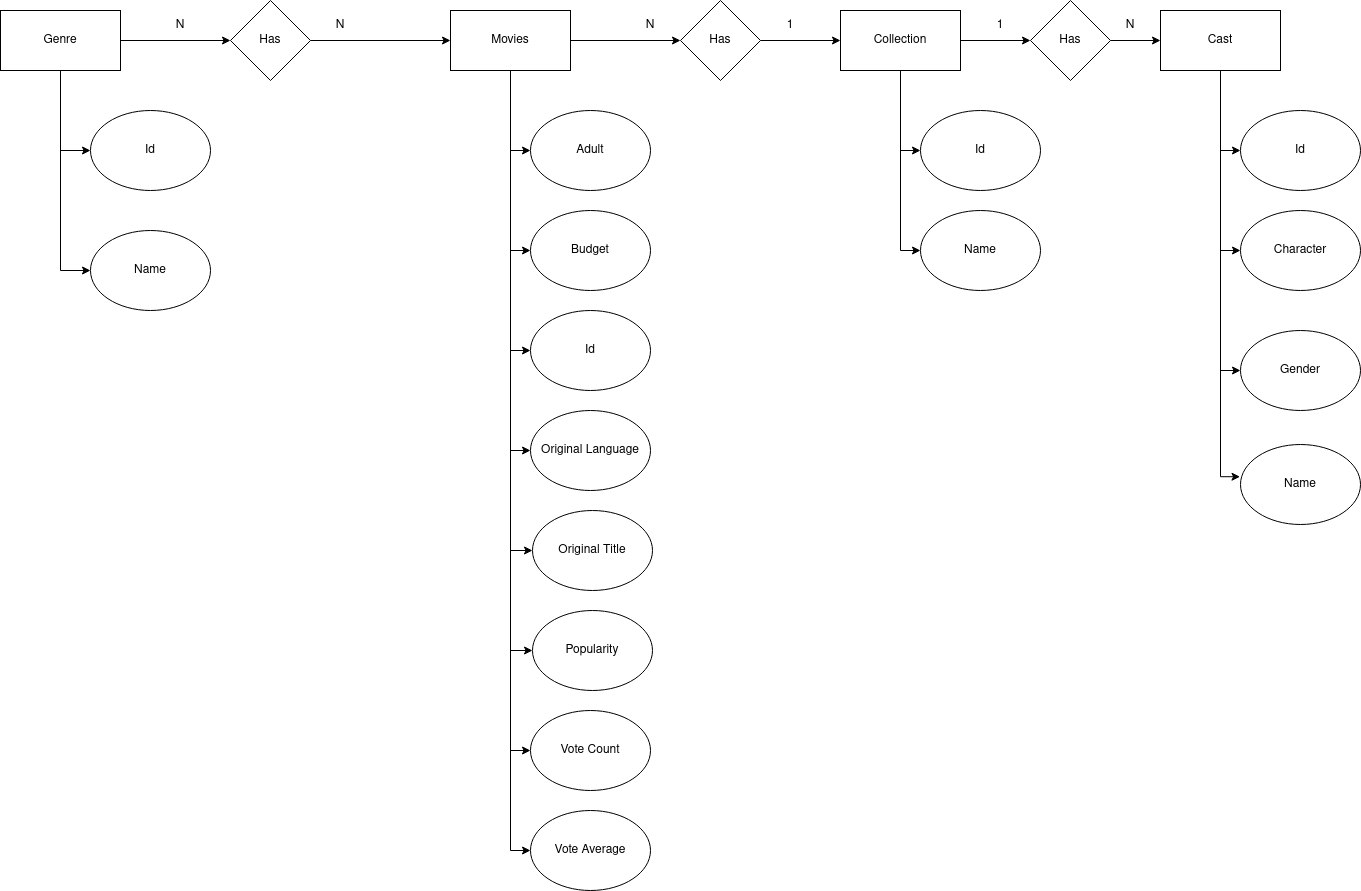

The diagram above was exported from draw.io. Its source (the exported page's mxGraphModel, read from the mxfile embedded in the PNG):
<mxGraphModel dx="2249" dy="792" grid="1" gridSize="10" guides="1" tooltips="1" connect="1" arrows="1" fold="1" page="1" pageScale="1" pageWidth="827" pageHeight="1169" math="0" shadow="0">
  <root>
    <mxCell id="WIyWlLk6GJQsqaUBKTNV-0" />
    <mxCell id="WIyWlLk6GJQsqaUBKTNV-1" parent="WIyWlLk6GJQsqaUBKTNV-0" />
    <mxCell id="bs2OrRtzzdpRU1AY5FuD-9" style="edgeStyle=orthogonalEdgeStyle;rounded=0;orthogonalLoop=1;jettySize=auto;html=1;entryX=0;entryY=0.5;entryDx=0;entryDy=0;" parent="WIyWlLk6GJQsqaUBKTNV-1" source="bs2OrRtzzdpRU1AY5FuD-0" target="bs2OrRtzzdpRU1AY5FuD-8" edge="1">
      <mxGeometry relative="1" as="geometry">
        <mxPoint x="250" y="750" as="targetPoint" />
      </mxGeometry>
    </mxCell>
    <mxCell id="bs2OrRtzzdpRU1AY5FuD-12" style="edgeStyle=orthogonalEdgeStyle;rounded=0;orthogonalLoop=1;jettySize=auto;html=1;" parent="WIyWlLk6GJQsqaUBKTNV-1" source="bs2OrRtzzdpRU1AY5FuD-0" target="bs2OrRtzzdpRU1AY5FuD-7" edge="1">
      <mxGeometry relative="1" as="geometry">
        <Array as="points">
          <mxPoint x="250" y="650" />
        </Array>
      </mxGeometry>
    </mxCell>
    <mxCell id="bs2OrRtzzdpRU1AY5FuD-13" style="edgeStyle=orthogonalEdgeStyle;rounded=0;orthogonalLoop=1;jettySize=auto;html=1;entryX=0;entryY=0.5;entryDx=0;entryDy=0;" parent="WIyWlLk6GJQsqaUBKTNV-1" source="bs2OrRtzzdpRU1AY5FuD-0" target="bs2OrRtzzdpRU1AY5FuD-6" edge="1">
      <mxGeometry relative="1" as="geometry" />
    </mxCell>
    <mxCell id="bs2OrRtzzdpRU1AY5FuD-14" style="edgeStyle=orthogonalEdgeStyle;rounded=0;orthogonalLoop=1;jettySize=auto;html=1;entryX=0;entryY=0.5;entryDx=0;entryDy=0;" parent="WIyWlLk6GJQsqaUBKTNV-1" source="bs2OrRtzzdpRU1AY5FuD-0" target="bs2OrRtzzdpRU1AY5FuD-5" edge="1">
      <mxGeometry relative="1" as="geometry" />
    </mxCell>
    <mxCell id="bs2OrRtzzdpRU1AY5FuD-15" style="edgeStyle=orthogonalEdgeStyle;rounded=0;orthogonalLoop=1;jettySize=auto;html=1;entryX=0;entryY=0.5;entryDx=0;entryDy=0;" parent="WIyWlLk6GJQsqaUBKTNV-1" source="bs2OrRtzzdpRU1AY5FuD-0" target="bs2OrRtzzdpRU1AY5FuD-3" edge="1">
      <mxGeometry relative="1" as="geometry" />
    </mxCell>
    <mxCell id="bs2OrRtzzdpRU1AY5FuD-16" style="edgeStyle=orthogonalEdgeStyle;rounded=0;orthogonalLoop=1;jettySize=auto;html=1;entryX=0;entryY=0.5;entryDx=0;entryDy=0;" parent="WIyWlLk6GJQsqaUBKTNV-1" source="bs2OrRtzzdpRU1AY5FuD-0" target="bs2OrRtzzdpRU1AY5FuD-1" edge="1">
      <mxGeometry relative="1" as="geometry" />
    </mxCell>
    <mxCell id="bs2OrRtzzdpRU1AY5FuD-23" style="edgeStyle=orthogonalEdgeStyle;rounded=0;orthogonalLoop=1;jettySize=auto;html=1;entryX=0;entryY=0.5;entryDx=0;entryDy=0;" parent="WIyWlLk6GJQsqaUBKTNV-1" source="bs2OrRtzzdpRU1AY5FuD-0" target="bs2OrRtzzdpRU1AY5FuD-22" edge="1">
      <mxGeometry relative="1" as="geometry" />
    </mxCell>
    <mxCell id="vYC9KlOVpr-6aBfUYePQ-1" style="edgeStyle=orthogonalEdgeStyle;rounded=0;orthogonalLoop=1;jettySize=auto;html=1;entryX=0;entryY=0.5;entryDx=0;entryDy=0;" edge="1" parent="WIyWlLk6GJQsqaUBKTNV-1" source="bs2OrRtzzdpRU1AY5FuD-0" target="vYC9KlOVpr-6aBfUYePQ-0">
      <mxGeometry relative="1" as="geometry" />
    </mxCell>
    <mxCell id="vYC9KlOVpr-6aBfUYePQ-3" style="edgeStyle=orthogonalEdgeStyle;rounded=0;orthogonalLoop=1;jettySize=auto;html=1;" edge="1" parent="WIyWlLk6GJQsqaUBKTNV-1" source="bs2OrRtzzdpRU1AY5FuD-0" target="vYC9KlOVpr-6aBfUYePQ-2">
      <mxGeometry relative="1" as="geometry">
        <Array as="points">
          <mxPoint x="250" y="950" />
        </Array>
      </mxGeometry>
    </mxCell>
    <mxCell id="bs2OrRtzzdpRU1AY5FuD-0" value="Movies" style="rounded=0;whiteSpace=wrap;html=1;" parent="WIyWlLk6GJQsqaUBKTNV-1" vertex="1">
      <mxGeometry x="190" y="110" width="120" height="60" as="geometry" />
    </mxCell>
    <mxCell id="bs2OrRtzzdpRU1AY5FuD-1" value="Adult" style="ellipse;whiteSpace=wrap;html=1;" parent="WIyWlLk6GJQsqaUBKTNV-1" vertex="1">
      <mxGeometry x="270" y="210" width="120" height="80" as="geometry" />
    </mxCell>
    <mxCell id="bs2OrRtzzdpRU1AY5FuD-3" value="Budget" style="ellipse;whiteSpace=wrap;html=1;" parent="WIyWlLk6GJQsqaUBKTNV-1" vertex="1">
      <mxGeometry x="270" y="310" width="120" height="80" as="geometry" />
    </mxCell>
    <mxCell id="bs2OrRtzzdpRU1AY5FuD-5" value="&lt;div&gt;Id&lt;/div&gt;" style="ellipse;whiteSpace=wrap;html=1;" parent="WIyWlLk6GJQsqaUBKTNV-1" vertex="1">
      <mxGeometry x="270" y="410" width="120" height="80" as="geometry" />
    </mxCell>
    <mxCell id="bs2OrRtzzdpRU1AY5FuD-6" value="Original Language" style="ellipse;whiteSpace=wrap;html=1;" parent="WIyWlLk6GJQsqaUBKTNV-1" vertex="1">
      <mxGeometry x="270" y="510" width="120" height="80" as="geometry" />
    </mxCell>
    <mxCell id="bs2OrRtzzdpRU1AY5FuD-7" value="Original Title" style="ellipse;whiteSpace=wrap;html=1;" parent="WIyWlLk6GJQsqaUBKTNV-1" vertex="1">
      <mxGeometry x="272" y="610" width="120" height="80" as="geometry" />
    </mxCell>
    <mxCell id="bs2OrRtzzdpRU1AY5FuD-8" value="Popularity" style="ellipse;whiteSpace=wrap;html=1;" parent="WIyWlLk6GJQsqaUBKTNV-1" vertex="1">
      <mxGeometry x="272" y="710" width="120" height="80" as="geometry" />
    </mxCell>
    <mxCell id="bs2OrRtzzdpRU1AY5FuD-20" style="edgeStyle=orthogonalEdgeStyle;rounded=0;orthogonalLoop=1;jettySize=auto;html=1;entryX=0;entryY=0.5;entryDx=0;entryDy=0;" parent="WIyWlLk6GJQsqaUBKTNV-1" source="bs2OrRtzzdpRU1AY5FuD-17" target="bs2OrRtzzdpRU1AY5FuD-18" edge="1">
      <mxGeometry relative="1" as="geometry" />
    </mxCell>
    <mxCell id="bs2OrRtzzdpRU1AY5FuD-21" style="edgeStyle=orthogonalEdgeStyle;rounded=0;orthogonalLoop=1;jettySize=auto;html=1;entryX=0;entryY=0.5;entryDx=0;entryDy=0;" parent="WIyWlLk6GJQsqaUBKTNV-1" source="bs2OrRtzzdpRU1AY5FuD-17" target="bs2OrRtzzdpRU1AY5FuD-19" edge="1">
      <mxGeometry relative="1" as="geometry" />
    </mxCell>
    <mxCell id="bs2OrRtzzdpRU1AY5FuD-37" style="edgeStyle=orthogonalEdgeStyle;rounded=0;orthogonalLoop=1;jettySize=auto;html=1;" parent="WIyWlLk6GJQsqaUBKTNV-1" source="bs2OrRtzzdpRU1AY5FuD-17" target="bs2OrRtzzdpRU1AY5FuD-36" edge="1">
      <mxGeometry relative="1" as="geometry" />
    </mxCell>
    <mxCell id="bs2OrRtzzdpRU1AY5FuD-17" value="&lt;div&gt;Collection&lt;/div&gt;" style="rounded=0;whiteSpace=wrap;html=1;" parent="WIyWlLk6GJQsqaUBKTNV-1" vertex="1">
      <mxGeometry x="580" y="110" width="120" height="60" as="geometry" />
    </mxCell>
    <mxCell id="bs2OrRtzzdpRU1AY5FuD-18" value="Id" style="ellipse;whiteSpace=wrap;html=1;" parent="WIyWlLk6GJQsqaUBKTNV-1" vertex="1">
      <mxGeometry x="660" y="210" width="120" height="80" as="geometry" />
    </mxCell>
    <mxCell id="bs2OrRtzzdpRU1AY5FuD-19" value="Name" style="ellipse;whiteSpace=wrap;html=1;" parent="WIyWlLk6GJQsqaUBKTNV-1" vertex="1">
      <mxGeometry x="660" y="310" width="120" height="80" as="geometry" />
    </mxCell>
    <mxCell id="bs2OrRtzzdpRU1AY5FuD-24" style="edgeStyle=orthogonalEdgeStyle;rounded=0;orthogonalLoop=1;jettySize=auto;html=1;entryX=0;entryY=0.5;entryDx=0;entryDy=0;" parent="WIyWlLk6GJQsqaUBKTNV-1" source="bs2OrRtzzdpRU1AY5FuD-22" target="bs2OrRtzzdpRU1AY5FuD-17" edge="1">
      <mxGeometry relative="1" as="geometry" />
    </mxCell>
    <mxCell id="bs2OrRtzzdpRU1AY5FuD-22" value="Has" style="rhombus;whiteSpace=wrap;html=1;" parent="WIyWlLk6GJQsqaUBKTNV-1" vertex="1">
      <mxGeometry x="420" y="100" width="80" height="80" as="geometry" />
    </mxCell>
    <mxCell id="bs2OrRtzzdpRU1AY5FuD-25" value="N" style="text;html=1;strokeColor=none;fillColor=none;align=center;verticalAlign=middle;whiteSpace=wrap;rounded=0;" parent="WIyWlLk6GJQsqaUBKTNV-1" vertex="1">
      <mxGeometry x="360" y="110" width="60" height="30" as="geometry" />
    </mxCell>
    <mxCell id="bs2OrRtzzdpRU1AY5FuD-26" value="1" style="text;html=1;strokeColor=none;fillColor=none;align=center;verticalAlign=middle;whiteSpace=wrap;rounded=0;" parent="WIyWlLk6GJQsqaUBKTNV-1" vertex="1">
      <mxGeometry x="500" y="110" width="60" height="30" as="geometry" />
    </mxCell>
    <mxCell id="bs2OrRtzzdpRU1AY5FuD-32" style="edgeStyle=orthogonalEdgeStyle;rounded=0;orthogonalLoop=1;jettySize=auto;html=1;entryX=0;entryY=0.5;entryDx=0;entryDy=0;" parent="WIyWlLk6GJQsqaUBKTNV-1" source="bs2OrRtzzdpRU1AY5FuD-27" target="bs2OrRtzzdpRU1AY5FuD-28" edge="1">
      <mxGeometry relative="1" as="geometry" />
    </mxCell>
    <mxCell id="bs2OrRtzzdpRU1AY5FuD-33" style="edgeStyle=orthogonalEdgeStyle;rounded=0;orthogonalLoop=1;jettySize=auto;html=1;entryX=0;entryY=0.5;entryDx=0;entryDy=0;" parent="WIyWlLk6GJQsqaUBKTNV-1" source="bs2OrRtzzdpRU1AY5FuD-27" target="bs2OrRtzzdpRU1AY5FuD-29" edge="1">
      <mxGeometry relative="1" as="geometry" />
    </mxCell>
    <mxCell id="bs2OrRtzzdpRU1AY5FuD-34" style="edgeStyle=orthogonalEdgeStyle;rounded=0;orthogonalLoop=1;jettySize=auto;html=1;entryX=0;entryY=0.5;entryDx=0;entryDy=0;" parent="WIyWlLk6GJQsqaUBKTNV-1" source="bs2OrRtzzdpRU1AY5FuD-27" target="bs2OrRtzzdpRU1AY5FuD-30" edge="1">
      <mxGeometry relative="1" as="geometry" />
    </mxCell>
    <mxCell id="bs2OrRtzzdpRU1AY5FuD-35" style="edgeStyle=orthogonalEdgeStyle;rounded=0;orthogonalLoop=1;jettySize=auto;html=1;entryX=-0.004;entryY=0.403;entryDx=0;entryDy=0;entryPerimeter=0;" parent="WIyWlLk6GJQsqaUBKTNV-1" source="bs2OrRtzzdpRU1AY5FuD-27" target="bs2OrRtzzdpRU1AY5FuD-31" edge="1">
      <mxGeometry relative="1" as="geometry" />
    </mxCell>
    <mxCell id="bs2OrRtzzdpRU1AY5FuD-27" value="Cast" style="rounded=0;whiteSpace=wrap;html=1;" parent="WIyWlLk6GJQsqaUBKTNV-1" vertex="1">
      <mxGeometry x="900" y="110" width="120" height="60" as="geometry" />
    </mxCell>
    <mxCell id="bs2OrRtzzdpRU1AY5FuD-28" value="Id" style="ellipse;whiteSpace=wrap;html=1;" parent="WIyWlLk6GJQsqaUBKTNV-1" vertex="1">
      <mxGeometry x="980" y="210" width="120" height="80" as="geometry" />
    </mxCell>
    <mxCell id="bs2OrRtzzdpRU1AY5FuD-29" value="Character" style="ellipse;whiteSpace=wrap;html=1;" parent="WIyWlLk6GJQsqaUBKTNV-1" vertex="1">
      <mxGeometry x="980" y="310" width="120" height="80" as="geometry" />
    </mxCell>
    <mxCell id="bs2OrRtzzdpRU1AY5FuD-30" value="&lt;div&gt;Gender&lt;/div&gt;" style="ellipse;whiteSpace=wrap;html=1;" parent="WIyWlLk6GJQsqaUBKTNV-1" vertex="1">
      <mxGeometry x="980" y="430" width="120" height="80" as="geometry" />
    </mxCell>
    <mxCell id="bs2OrRtzzdpRU1AY5FuD-31" value="Name" style="ellipse;whiteSpace=wrap;html=1;" parent="WIyWlLk6GJQsqaUBKTNV-1" vertex="1">
      <mxGeometry x="980" y="544" width="120" height="80" as="geometry" />
    </mxCell>
    <mxCell id="bs2OrRtzzdpRU1AY5FuD-42" style="edgeStyle=orthogonalEdgeStyle;rounded=0;orthogonalLoop=1;jettySize=auto;html=1;" parent="WIyWlLk6GJQsqaUBKTNV-1" source="bs2OrRtzzdpRU1AY5FuD-36" target="bs2OrRtzzdpRU1AY5FuD-27" edge="1">
      <mxGeometry relative="1" as="geometry" />
    </mxCell>
    <mxCell id="bs2OrRtzzdpRU1AY5FuD-36" value="Has" style="rhombus;whiteSpace=wrap;html=1;" parent="WIyWlLk6GJQsqaUBKTNV-1" vertex="1">
      <mxGeometry x="770" y="100" width="80" height="80" as="geometry" />
    </mxCell>
    <mxCell id="bs2OrRtzzdpRU1AY5FuD-39" value="N" style="text;html=1;strokeColor=none;fillColor=none;align=center;verticalAlign=middle;whiteSpace=wrap;rounded=0;" parent="WIyWlLk6GJQsqaUBKTNV-1" vertex="1">
      <mxGeometry x="840" y="110" width="60" height="30" as="geometry" />
    </mxCell>
    <mxCell id="bs2OrRtzzdpRU1AY5FuD-41" value="1" style="text;html=1;strokeColor=none;fillColor=none;align=center;verticalAlign=middle;whiteSpace=wrap;rounded=0;" parent="WIyWlLk6GJQsqaUBKTNV-1" vertex="1">
      <mxGeometry x="710" y="110" width="60" height="30" as="geometry" />
    </mxCell>
    <mxCell id="bs2OrRtzzdpRU1AY5FuD-46" style="edgeStyle=orthogonalEdgeStyle;rounded=0;orthogonalLoop=1;jettySize=auto;html=1;entryX=0;entryY=0.5;entryDx=0;entryDy=0;" parent="WIyWlLk6GJQsqaUBKTNV-1" source="bs2OrRtzzdpRU1AY5FuD-43" target="bs2OrRtzzdpRU1AY5FuD-44" edge="1">
      <mxGeometry relative="1" as="geometry" />
    </mxCell>
    <mxCell id="bs2OrRtzzdpRU1AY5FuD-47" style="edgeStyle=orthogonalEdgeStyle;rounded=0;orthogonalLoop=1;jettySize=auto;html=1;entryX=0;entryY=0.5;entryDx=0;entryDy=0;" parent="WIyWlLk6GJQsqaUBKTNV-1" source="bs2OrRtzzdpRU1AY5FuD-43" target="bs2OrRtzzdpRU1AY5FuD-45" edge="1">
      <mxGeometry relative="1" as="geometry" />
    </mxCell>
    <mxCell id="bs2OrRtzzdpRU1AY5FuD-49" style="edgeStyle=orthogonalEdgeStyle;rounded=0;orthogonalLoop=1;jettySize=auto;html=1;" parent="WIyWlLk6GJQsqaUBKTNV-1" source="bs2OrRtzzdpRU1AY5FuD-43" target="bs2OrRtzzdpRU1AY5FuD-48" edge="1">
      <mxGeometry relative="1" as="geometry" />
    </mxCell>
    <mxCell id="bs2OrRtzzdpRU1AY5FuD-43" value="Genre" style="rounded=0;whiteSpace=wrap;html=1;" parent="WIyWlLk6GJQsqaUBKTNV-1" vertex="1">
      <mxGeometry x="-260" y="110" width="120" height="60" as="geometry" />
    </mxCell>
    <mxCell id="bs2OrRtzzdpRU1AY5FuD-44" value="&lt;div&gt;Id&lt;/div&gt;" style="ellipse;whiteSpace=wrap;html=1;" parent="WIyWlLk6GJQsqaUBKTNV-1" vertex="1">
      <mxGeometry x="-170" y="210" width="120" height="80" as="geometry" />
    </mxCell>
    <mxCell id="bs2OrRtzzdpRU1AY5FuD-45" value="Name" style="ellipse;whiteSpace=wrap;html=1;" parent="WIyWlLk6GJQsqaUBKTNV-1" vertex="1">
      <mxGeometry x="-170" y="330" width="120" height="80" as="geometry" />
    </mxCell>
    <mxCell id="bs2OrRtzzdpRU1AY5FuD-50" style="edgeStyle=orthogonalEdgeStyle;rounded=0;orthogonalLoop=1;jettySize=auto;html=1;" parent="WIyWlLk6GJQsqaUBKTNV-1" source="bs2OrRtzzdpRU1AY5FuD-48" target="bs2OrRtzzdpRU1AY5FuD-0" edge="1">
      <mxGeometry relative="1" as="geometry" />
    </mxCell>
    <mxCell id="bs2OrRtzzdpRU1AY5FuD-48" value="Has" style="rhombus;whiteSpace=wrap;html=1;" parent="WIyWlLk6GJQsqaUBKTNV-1" vertex="1">
      <mxGeometry x="-30" y="100" width="80" height="80" as="geometry" />
    </mxCell>
    <mxCell id="bs2OrRtzzdpRU1AY5FuD-51" value="N" style="text;html=1;strokeColor=none;fillColor=none;align=center;verticalAlign=middle;whiteSpace=wrap;rounded=0;" parent="WIyWlLk6GJQsqaUBKTNV-1" vertex="1">
      <mxGeometry x="-110" y="110" width="60" height="30" as="geometry" />
    </mxCell>
    <mxCell id="bs2OrRtzzdpRU1AY5FuD-52" value="N" style="text;html=1;strokeColor=none;fillColor=none;align=center;verticalAlign=middle;whiteSpace=wrap;rounded=0;" parent="WIyWlLk6GJQsqaUBKTNV-1" vertex="1">
      <mxGeometry x="50" y="110" width="60" height="30" as="geometry" />
    </mxCell>
    <mxCell id="vYC9KlOVpr-6aBfUYePQ-0" value="Vote Count" style="ellipse;whiteSpace=wrap;html=1;" vertex="1" parent="WIyWlLk6GJQsqaUBKTNV-1">
      <mxGeometry x="270" y="810" width="120" height="80" as="geometry" />
    </mxCell>
    <mxCell id="vYC9KlOVpr-6aBfUYePQ-2" value="Vote Average" style="ellipse;whiteSpace=wrap;html=1;" vertex="1" parent="WIyWlLk6GJQsqaUBKTNV-1">
      <mxGeometry x="270" y="910" width="120" height="80" as="geometry" />
    </mxCell>
  </root>
</mxGraphModel>